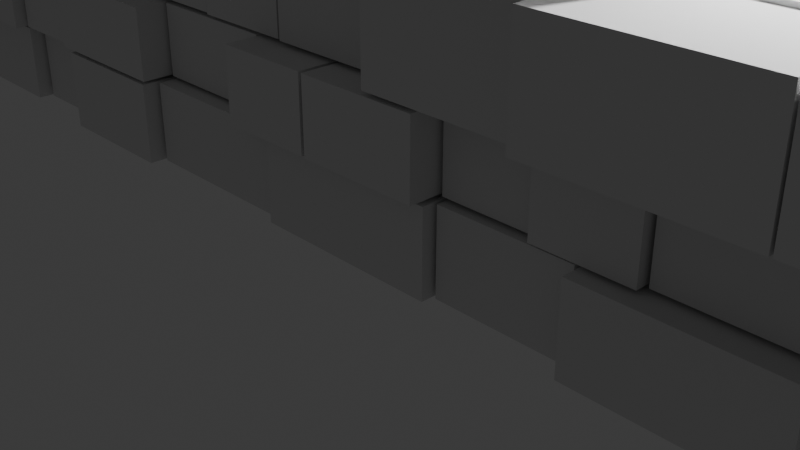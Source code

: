 # Source: Walls.blend  (saved by Blender 4.4.30; exported with 4.5.12 LTS)
import bpy
from mathutils import Matrix  # noqa: F401  (used for matrix-valued properties, if any)

bpy.ops.wm.read_factory_settings(use_empty=True)
scene = bpy.context.scene
scene.name = 'Scene'

# ---- collections
col_collection = bpy.data.collections.new('Collection'); scene.collection.children.link(col_collection)

# ---- world
world_world = bpy.data.worlds.new('World'); scene.world = world_world
world_world.use_nodes = True; world_world.node_tree.nodes.clear()
_N = world_world.node_tree.nodes; _L = world_world.node_tree.links
n0 = _N.new('ShaderNodeOutputWorld'); n0.name = 'World Output'; n0.location = (300, 300)
n1 = _N.new('ShaderNodeBackground'); n1.name = 'Background'; n1.location = (10, 300)
n1.inputs[0].default_value = (0.05088, 0.05088, 0.05088, 1.0)
_L.new(n1.outputs[0], n0.inputs[0])
n0.is_active_output = True
world_world.color = (0.05088, 0.05088, 0.05088)
world_world.sun_shadow_jitter_overblur = 0.0

# ---- cameras
cam_camera = bpy.data.cameras.new('Camera')
cam_camera.clip_end = 100.0
cam_camera.ortho_scale = 7.314

# ---- lights
light_light = bpy.data.lights.new('Light', 'POINT')
light_light.energy = 1000.0
light_light.shadow_soft_size = 0.1

# ---- meshes
me_wall = bpy.data.meshes.new('Wall')
me_wall.from_pydata([(6.816, -0.8796, 0.9855), (6.816, 0.8796, 0.9855), (6.816, 0.8796, 3.223), (6.816, -0.8796, 3.223), (8.645, -0.8796, 0.9855), (8.645, 0.8796, 0.9855), (8.645, 0.8796, 3.223), (8.645, -0.8796, 3.223), (3.053, -1.94, 2.18), (3.053, 0.0, 2.18), (3.053, 0.0, 3.18), (3.053, -1.94, 3.18), (4.917, -1.94, 2.18), (4.917, 0.0, 2.18), (4.917, 0.0, 3.18), (4.917, -1.94, 3.18), (4.942, -1.94, 2.18), (4.942, 0.0, 2.18), (4.942, 0.0, 3.18), (4.942, -1.94, 3.18), (7.028, -1.94, 2.18), (7.028, 0.0, 2.18), (7.028, 0.0, 3.18), (7.028, -1.94, 3.18), (-10.27, -0.9248, 0.02187), (-10.27, 0.9248, 0.02187), (-10.27, 0.9248, 0.9421), (-10.27, -0.9248, 0.9421), (-8.524, -0.9248, 0.02187), (-8.524, 0.9248, 0.02187), (-8.524, 0.9248, 0.9421), (-8.524, -0.9248, 0.9421), (8.195, -0.9302, 0.02187), (8.195, 0.9302, 0.02187), (8.195, 0.9302, 0.9421), (8.195, -0.9302, 0.9421), (9.678, -0.9302, 0.02187), (9.678, 0.9302, 0.02187), (9.678, 0.9302, 0.9421), (9.678, -0.9302, 0.9421), (-8.469, -1.137, 0.02187), (-8.469, 1.137, 0.02187), (-8.469, 1.137, 0.9421), (-8.469, -1.137, 0.9421), (-7.306, -1.137, 0.02187), (-7.306, 1.137, 0.02187), (-7.306, 1.137, 0.9421), (-7.306, -1.137, 0.9421), (-7.249, -0.9713, 0.02187), (-7.249, 0.9713, 0.02187), (-7.249, 0.9713, 0.9421), (-7.249, -0.9713, 0.9421), (-5.753, -0.9713, 0.02187), (-5.753, 0.9713, 0.02187), (-5.753, 0.9713, 0.9421), (-5.753, -0.9713, 0.9421), (-5.706, -0.8036, 0.02187), (-5.706, 0.8036, 0.02187), (-5.706, 0.8036, 0.9421), (-5.706, -0.8036, 0.9421), (-4.542, -0.8036, 0.02187), (-4.542, 0.8036, 0.02187), (-4.542, 0.8036, 0.9421), (-4.542, -0.8036, 0.9421), (-4.496, -1.084, 0.02187), (-4.496, 1.084, 0.02187), (-4.496, 1.084, 0.9421), (-4.496, -1.084, 0.9421), (-2.908, -1.084, 0.02187), (-2.908, 1.084, 0.02187), (-2.908, 1.084, 0.9421), (-2.908, -1.084, 0.9421), (-2.855, -0.9083, 0.02187), (-2.855, 0.9083, 0.02187), (-2.855, 0.9083, 0.9421), (-2.855, -0.9083, 0.9421), (-0.8414, -0.9083, 0.02187), (-0.8414, 0.9083, 0.02187), (-0.8414, 0.9083, 0.9421), (-0.8414, -0.9083, 0.9421), (-0.7878, -1.022, 0.02187), (-0.7878, 1.022, 0.02187), (-0.7878, 1.022, 0.9421), (-0.7878, -1.022, 0.9421), (1.373, -1.022, 0.02187), (1.373, 1.022, 0.02187), (1.373, 1.022, 0.9421), (1.373, -1.022, 0.9421), (1.416, -0.8959, 0.02187), (1.416, 0.8959, 0.02187), (1.416, 0.8959, 0.9421), (1.416, -0.8959, 0.9421), (2.887, -0.8959, 0.02187), (2.887, 0.8959, 0.02187), (2.887, 0.8959, 0.9421), (2.887, -0.8959, 0.9421), (2.937, -1.108, 0.02187), (2.937, 1.108, 0.02187), (2.937, 1.108, 0.9421), (2.937, -1.108, 0.9421), (4.909, -1.108, 0.02187), (4.909, 1.108, 0.02187), (4.909, 1.108, 0.9421), (4.909, -1.108, 0.9421), (4.962, -0.8926, 0.02187), (4.962, 0.8926, 0.02187), (4.962, 0.8926, 0.9421), (4.962, -0.8926, 0.9421), (6.522, -0.8926, 0.02187), (6.522, 0.8926, 0.02187), (6.522, 0.8926, 0.9421), (6.522, -0.8926, 0.9421), (6.566, -1.042, 0.02187), (6.566, 1.042, 0.02187), (6.566, 1.042, 0.9421), (6.566, -1.042, 0.9421), (8.147, -1.042, 0.02187), (8.147, 1.042, 0.02187), (8.147, 1.042, 0.9421), (8.147, -1.042, 0.9421), (-9.668, -0.7639, 0.9855), (-9.668, 0.7639, 0.9855), (-9.668, 0.7639, 1.802), (-9.668, -0.7639, 1.802), (-7.764, -0.7639, 0.9855), (-7.764, 0.7639, 0.9855), (-7.764, 0.7639, 1.802), (-7.764, -0.7639, 1.802), (8.679, -0.864, 0.9855), (8.679, 0.864, 0.9855), (8.679, 0.864, 1.802), (8.679, -0.864, 1.802), (10.27, -0.864, 0.9855), (10.27, 0.864, 0.9855), (10.27, 0.864, 1.802), (10.27, -0.864, 1.802), (-7.711, -1.152, 0.9855), (-7.711, 1.152, 0.9855), (-7.711, 1.152, 1.802), (-7.711, -1.152, 1.802), (-5.737, -1.152, 0.9855), (-5.737, 1.152, 0.9855), (-5.737, 1.152, 1.802), (-5.737, -1.152, 1.802), (-5.684, -1.015, 0.9855), (-5.684, 1.015, 0.9855), (-5.684, 1.015, 1.802), (-5.684, -1.015, 1.802), (-4.679, -1.015, 0.9855), (-4.679, 1.015, 0.9855), (-4.679, 1.015, 1.802), (-4.679, -1.015, 1.802), (-4.627, -1.086, 0.9855), (-4.627, 1.086, 0.9855), (-4.627, 1.086, 1.802), (-4.627, -1.086, 1.802), (-2.879, -1.086, 0.9855), (-2.879, 1.086, 0.9855), (-2.879, 1.086, 1.802), (-2.879, -1.086, 1.802), (-2.835, -0.7424, 0.9855), (-2.835, 0.7424, 0.9855), (-2.835, 0.7424, 1.802), (-2.835, -0.7424, 1.802), (-1.239, -0.7424, 0.9855), (-1.239, 0.7424, 0.9855), (-1.239, 0.7424, 1.802), (-1.239, -0.7424, 1.802), (-1.197, -1.144, 0.9855), (-1.197, 1.144, 0.9855), (-1.197, 1.144, 1.802), (-1.197, -1.144, 1.802), (-0.08854, -1.144, 0.9855), (-0.08854, 1.144, 0.9855), (-0.08854, 1.144, 1.802), (-0.08854, -1.144, 1.802), (-0.03393, -1.155, 0.9855), (-0.03393, 1.155, 0.9855), (-0.03393, 1.155, 1.802), (-0.03393, -1.155, 1.802), (1.355, -1.155, 0.9855), (1.355, 1.155, 0.9855), (1.355, 1.155, 1.802), (1.355, -1.155, 1.802), (1.403, -0.8206, 0.9855), (1.403, 0.8206, 0.9855), (1.403, 0.8206, 1.802), (1.403, -0.8206, 1.802), (2.412, -0.8206, 0.9855), (2.412, 0.8206, 0.9855), (2.412, 0.8206, 1.802), (2.412, -0.8206, 1.802), (2.454, -0.9436, 0.9855), (2.454, 0.9436, 0.9855), (2.454, 0.9436, 1.802), (2.454, -0.9436, 1.802), (3.484, -0.9436, 0.9855), (3.484, 0.9436, 0.9855), (3.484, 0.9436, 1.802), (3.484, -0.9436, 1.802), (3.527, -0.8519, 0.9855), (3.527, 0.8519, 0.9855), (3.527, 0.8519, 1.802), (3.527, -0.8519, 1.802), (5.456, -0.8519, 0.9855), (5.456, 0.8519, 0.9855), (5.456, 0.8519, 1.802), (5.456, -0.8519, 1.802), (5.5, -1.092, 0.9855), (5.5, 1.092, 0.9855), (5.5, 1.092, 1.802), (5.5, -1.092, 1.802), (6.738, -1.092, 0.9855), (6.738, 1.092, 0.9855), (6.738, 1.092, 1.802), (6.738, -1.092, 1.802), (-10.27, -0.7241, 1.85), (-10.27, 0.7241, 1.85), (-10.27, 0.7241, 3.223), (-10.27, -0.7241, 3.223), (-8.319, -0.7241, 1.85), (-8.319, 0.7241, 1.85), (-8.319, 0.7241, 3.223), (-8.319, -0.7241, 3.223), (8.726, -0.7291, 1.85), (8.726, 0.7291, 1.85), (8.726, 0.7291, 3.223), (8.726, -0.7291, 3.223), (9.674, -0.7291, 1.85), (9.674, 0.7291, 1.85), (9.674, 0.7291, 3.223), (9.674, -0.7291, 3.223), (-8.272, -0.8753, 1.85), (-8.272, 0.8753, 1.85), (-8.272, 0.8753, 3.223), (-8.272, -0.8753, 3.223), (-6.81, -0.8753, 1.85), (-6.81, 0.8753, 1.85), (-6.81, 0.8753, 3.223), (-6.81, -0.8753, 3.223), (-6.77, -0.9191, 1.85), (-6.77, 0.9191, 1.85), (-6.77, 0.9191, 3.223), (-6.77, -0.9191, 3.223), (-4.508, -0.9191, 1.85), (-4.508, 0.9191, 1.85), (-4.508, 0.9191, 3.223), (-4.508, -0.9191, 3.223), (-4.464, -0.7389, 1.85), (-4.464, 0.7389, 1.85), (-4.464, 0.7389, 3.223), (-4.464, -0.7389, 3.223), (-2.073, -0.7389, 1.85), (-2.073, 0.7389, 1.85), (-2.073, 0.7389, 3.223), (-2.073, -0.7389, 3.223), (-2.017, -0.7749, 1.85), (-2.017, 0.7749, 1.85), (-2.017, 0.7749, 3.223), (-2.017, -0.7749, 3.223), (-0.8484, -0.7749, 1.85), (-0.8484, 0.7749, 1.85), (-0.8484, 0.7749, 3.223), (-0.8484, -0.7749, 3.223), (-0.7936, -0.7979, 1.85), (-0.7936, 0.7979, 1.85), (-0.7936, 0.7979, 3.223), (-0.7936, -0.7979, 3.223), (0.7201, -0.7979, 1.85), (0.7201, 0.7979, 1.85), (0.7201, 0.7979, 3.223), (0.7201, -0.7979, 3.223), (0.7685, -1.158, 1.85), (0.7685, 1.158, 1.85), (0.7685, 1.158, 3.223), (0.7685, -1.158, 3.223), (2.946, -1.158, 1.85), (2.946, 1.158, 1.85), (2.946, 1.158, 3.223), (2.946, -1.158, 3.223), (3.002, -0.8087, 1.85), (3.002, 0.8087, 1.85), (3.002, 0.8087, 3.223), (3.002, -0.8087, 3.223), (5.303, -0.8087, 1.85), (5.303, 0.8087, 1.85), (5.303, 0.8087, 3.223), (5.303, -0.8087, 3.223), (5.353, -0.9306, 1.85), (5.353, 0.9306, 1.85), (5.353, 0.9306, 3.223), (5.353, -0.9306, 3.223), (6.783, -0.9306, 1.85), (6.783, 0.9306, 1.85), (6.783, 0.9306, 3.223), (6.783, -0.9306, 3.223), (-5.489, -1.074, 3.272), (-5.489, 1.074, 3.272), (-5.489, 1.074, 4.862), (-5.489, -1.074, 4.862), (-5.011, -1.074, 3.272), (-5.011, 1.074, 3.272), (-5.011, 1.074, 4.215), (-5.011, -1.074, 4.215), (-9.7, -0.9253, 3.272), (-9.7, 0.9253, 3.272), (-9.7, 0.9253, 4.978), (-9.7, -0.9253, 4.978), (-7.61, -0.9253, 3.272), (-7.61, 0.9253, 3.272), (-7.61, 0.9253, 4.978), (-7.61, -0.9253, 4.978), (-7.553, -0.8905, 3.272), (-7.553, 0.8905, 3.272), (-7.553, 0.8905, 4.978), (-7.553, -0.8905, 4.978), (-5.5, -0.8905, 3.272), (-5.5, 0.8905, 3.272), (-5.5, 0.8905, 4.978), (-5.5, -0.8905, 4.978), (-4.965, -1.105, 3.272), (-4.965, 1.105, 3.272), (-4.965, 1.105, 4.227), (-4.965, -1.105, 4.227), (-4.535, -1.105, 3.272), (-4.535, 1.105, 3.272), (-4.535, 1.105, 4.756), (-4.535, -1.105, 4.756), (-4.47, -1.129, 3.272), (-4.47, 1.129, 3.272), (-4.47, 1.129, 4.978), (-4.47, -1.129, 4.978), (-2.434, -1.129, 3.272), (-2.434, 1.129, 3.272), (-2.434, 1.129, 4.978), (-2.434, -1.129, 4.978), (2.433, -1.011, 3.272), (2.433, 1.011, 3.272), (2.433, 1.011, 4.978), (2.433, -1.011, 4.978), (3.475, -1.011, 3.272), (3.725, 1.011, 3.272), (3.725, 1.011, 4.978), (3.475, -1.011, 4.978), (6.5, -0.7918, 3.272), (6.25, 0.7918, 3.272), (6.25, 0.7918, 4.978), (6.5, -0.7918, 4.978), (7.787, -0.7918, 3.272), (7.787, 0.7918, 3.272), (7.787, 0.7918, 4.978), (7.787, -0.7918, 4.978), (7.835, -0.8623, 3.272), (7.835, 0.8623, 3.272), (7.835, 0.8623, 4.978), (7.835, -0.8623, 4.978), (10.3, -0.8623, 3.272), (10.3, 0.8623, 3.272), (10.3, 0.8623, 4.978), (10.3, -0.8623, 4.978), (-2.381, -0.8034, 3.272), (-2.381, 0.8034, 3.272), (-2.381, 0.8034, 4.978), (-2.381, -0.8034, 4.978), (0.3234, -0.8034, 3.272), (0.3234, 0.8034, 3.272), (0.3234, 0.8034, 4.978), (0.3234, -0.8034, 4.978), (0.3819, -0.989, 3.272), (0.3819, 0.989, 3.272), (0.3819, 0.989, 4.978), (0.3819, -0.989, 4.978), (2.378, -0.989, 3.272), (2.378, 0.989, 3.272), (2.378, 0.989, 4.978), (2.378, -0.989, 4.978), (-10.28, -0.8908, 5.03), (-10.28, 0.8908, 5.03), (-10.28, 0.8908, 6.72), (-10.28, -0.8908, 6.72), (-8.411, -0.8908, 5.03), (-8.411, 0.8908, 5.03), (-8.411, 0.8908, 6.72), (-8.411, -0.8908, 6.72), (-6.776, -1.069, 5.03), (-6.776, 1.069, 5.03), (-6.776, 1.069, 6.72), (-6.776, -1.069, 6.72), (-5.27, -1.069, 5.03), (-5.27, 1.069, 5.03), (-5.27, 1.069, 6.72), (-5.27, -1.069, 6.72), (-4.72, -1.129, 5.03), (-4.72, 1.129, 5.03), (-4.72, 1.129, 6.72), (-4.72, -1.129, 6.72), (-3.165, -1.129, 5.03), (-3.165, 1.129, 5.03), (-3.165, 1.129, 6.72), (-3.165, -1.129, 6.72), (2.313, -0.7892, 5.03), (2.313, 0.7892, 5.03), (2.313, 0.7892, 6.72), (2.313, -0.7892, 6.72), (3.482, -0.7892, 5.03), (3.732, 0.7892, 5.03), (3.732, 0.7892, 6.72), (3.482, -0.7892, 6.72), (6.5, -0.9936, 5.03), (6.25, 0.9936, 5.03), (6.25, 0.9936, 6.72), (6.5, -0.9936, 6.72), (7.333, -0.9936, 5.03), (7.333, 0.9936, 5.03), (7.333, 0.9936, 6.72), (7.333, -0.9936, 6.72), (7.393, -0.8745, 5.03), (7.393, 0.8745, 5.03), (7.393, 0.8745, 6.72), (7.393, -0.8745, 6.72), (9.7, -0.8745, 5.03), (9.7, 0.8745, 5.03), (9.7, 0.8745, 6.72), (9.7, -0.8745, 6.72), (-8.361, -0.9869, 5.03), (-8.361, 0.9869, 5.03), (-8.361, 0.9869, 6.72), (-8.361, -0.9869, 6.72), (-6.826, -0.9869, 5.03), (-6.826, 0.9869, 5.03), (-6.826, 0.9869, 6.72), (-6.826, -0.9869, 6.72), (-3.114, -0.8952, 5.03), (-3.114, 0.8952, 5.03), (-3.114, 0.8952, 6.72), (-3.114, -0.8952, 6.72), (-0.774, -0.8952, 5.03), (-0.774, 0.8952, 5.03), (-0.774, 0.8952, 6.72), (-0.774, -0.8952, 6.72), (-0.7174, -0.8982, 5.03), (-0.7174, 0.8982, 5.03), (-0.7174, 0.8982, 6.72), (-0.7174, -0.8982, 6.72), (1.126, -0.8982, 5.03), (1.126, 0.8982, 5.03), (1.126, 0.8982, 6.72), (1.126, -0.8982, 6.72), (1.184, -0.9744, 5.03), (1.184, 0.9744, 5.03), (1.184, 0.9744, 6.72), (1.184, -0.9744, 6.72), (2.26, -0.9744, 5.03), (2.26, 0.9744, 5.03), (2.26, 0.9744, 6.72), (2.26, -0.9744, 6.72), (-9.7, -1.001, 6.78), (-9.7, 1.001, 6.78), (-9.7, 1.001, 7.6), (-9.7, -1.001, 7.6), (-7.973, -1.001, 6.78), (-7.973, 1.001, 6.78), (-7.973, 1.001, 7.6), (-7.973, -1.001, 7.6), (-7.937, -0.8269, 6.78), (-7.937, 0.8269, 6.78), (-7.937, 0.8269, 7.6), (-7.937, -0.8269, 7.6), (-5.25, -0.8269, 6.78), (-5.25, 0.8269, 6.78), (-5.25, 0.8269, 7.6), (-5.25, -0.8269, 7.6), (-4.721, -0.9179, 6.78), (-4.721, 0.9179, 6.78), (-4.721, 0.9179, 7.6), (-4.721, -0.9179, 7.6), (-3.127, -0.9179, 6.78), (-3.127, 0.9179, 6.78), (-3.127, 0.9179, 7.6), (-3.127, -0.9179, 7.6), (1.347, -0.7893, 6.78), (1.347, 0.7893, 6.78), (1.347, 0.7893, 7.6), (1.347, -0.7893, 7.6), (2.719, -0.7893, 6.78), (2.719, 0.7893, 6.78), (2.788, 0.7893, 7.6), (2.788, -0.7893, 7.6), (7.25, -0.803, 6.78), (7.25, 0.803, 6.78), (7.18, 0.803, 7.6), (7.18, -0.803, 7.6), (8.792, -0.803, 6.78), (8.792, 0.803, 6.78), (8.792, 0.803, 7.6), (8.792, -0.803, 7.6), (8.847, -0.9816, 6.78), (8.847, 0.9816, 6.78), (8.847, 0.9816, 7.6), (8.847, -0.9816, 7.6), (10.3, -0.9816, 6.78), (10.3, 0.9816, 6.78), (10.3, 0.9816, 7.6), (10.3, -0.9816, 7.6), (-3.072, -0.9089, 6.78), (-3.072, 0.9089, 6.78), (-3.072, 0.9089, 7.6), (-3.072, -0.9089, 7.6), (-1.417, -0.9089, 6.78), (-1.417, 0.9089, 6.78), (-1.417, 0.9089, 7.6), (-1.417, -0.9089, 7.6), (-1.364, -1.014, 6.78), (-1.364, 1.014, 6.78), (-1.364, 1.014, 7.6), (-1.364, -1.014, 7.6), (-0.1004, -1.014, 6.78), (-0.1004, 1.014, 6.78), (-0.1004, 1.014, 7.6), (-0.1004, -1.014, 7.6), (-0.05567, -1.032, 6.78), (-0.05567, 1.032, 6.78), (-0.05567, 1.032, 7.6), (-0.05567, -1.032, 7.6), (1.301, -1.032, 6.78), (1.301, 1.032, 6.78), (1.301, 1.032, 7.6), (1.301, -1.032, 7.6), (-10.28, -0.8029, 7.647), (-10.28, 0.8029, 7.647), (-10.28, 0.8029, 8.982), (-10.28, -0.8029, 8.982), (-8.485, -0.8029, 7.647), (-8.485, 0.8029, 7.647), (-8.485, 0.8029, 8.982), (-8.485, -0.8029, 8.982), (-7.19, -1.054, 7.647), (-7.19, 1.054, 7.647), (-7.19, 1.054, 8.982), (-7.19, -1.054, 8.982), (-5.27, -1.054, 7.647), (-5.27, 1.054, 7.647), (-5.27, 1.054, 8.982), (-5.27, -1.054, 8.982), (-4.728, -1.01, 7.647), (-4.728, 1.01, 7.647), (-4.728, 1.01, 8.982), (-4.728, -1.01, 8.982), (-3.233, -1.01, 7.647), (-3.233, 1.01, 7.647), (-3.233, 1.01, 8.982), (-3.233, -1.01, 8.982), (1.853, -0.7416, 7.647), (1.853, 0.7416, 7.647), (1.853, 0.7416, 8.982), (1.853, -0.7416, 8.982), (2.802, -0.7416, 7.647), (2.802, 0.7416, 7.647), (3.225, 0.7416, 8.982), (3.225, -0.7416, 8.982), (7.172, -0.8983, 7.647), (7.172, 0.8983, 7.647), (6.749, 0.8983, 8.982), (6.749, -0.8983, 8.982), (8.181, -0.8983, 7.647), (8.181, 0.8983, 7.647), (8.181, 0.8983, 8.982), (8.181, -0.8983, 8.982), (8.242, -1.019, 7.647), (8.242, 1.019, 7.647), (8.242, 1.019, 8.982), (8.242, -1.019, 8.982), (9.7, -1.019, 7.647), (9.7, 1.019, 7.647), (9.7, 1.019, 8.982), (9.7, -1.019, 8.982), (-8.435, -0.7375, 7.647), (-8.435, 0.7375, 7.647), (-8.435, 0.7375, 8.982), (-8.435, -0.7375, 8.982), (-7.24, -0.7375, 7.647), (-7.24, 0.7375, 7.647), (-7.24, 0.7375, 8.982), (-7.24, -0.7375, 8.982), (-3.187, -0.9436, 7.647), (-3.187, 0.9436, 7.647), (-3.187, 0.9436, 8.982), (-3.187, -0.9436, 8.982), (-1.675, -0.9436, 7.647), (-1.675, 0.9436, 7.647), (-1.675, 0.9436, 8.982), (-1.675, -0.9436, 8.982), (-1.63, -0.7914, 7.647), (-1.63, 0.7914, 7.647), (-1.63, 0.7914, 8.982), (-1.63, -0.7914, 8.982), (0.2126, -0.7914, 7.647), (0.2126, 0.7914, 7.647), (0.2126, 0.7914, 8.982), (0.2126, -0.7914, 8.982), (0.2554, -1.073, 7.647), (0.2554, 1.073, 7.647), (0.2554, 1.073, 8.982), (0.2554, -1.073, 8.982), (1.809, -1.073, 7.647), (1.809, 1.073, 7.647), (1.809, 1.073, 8.982), (1.809, -1.073, 8.982), (-5.469, -0.8102, 9.23), (-5.469, 0.8102, 9.23), (-5.469, 0.8102, 10.53), (-5.469, -0.8102, 10.53), (-5.031, -0.8102, 9.775), (-5.031, 0.8102, 9.775), (-5.031, 0.8102, 10.53), (-5.031, -0.8102, 10.53), (-9.7, -0.8324, 9.022), (-9.7, 0.8324, 9.022), (-9.7, 0.8324, 10.53), (-9.7, -0.8324, 10.53), (-7.164, -0.8324, 9.022), (-7.164, 0.8324, 9.022), (-7.164, 0.8324, 10.53), (-7.164, -0.8324, 10.53), (-7.102, -1.118, 9.022), (-7.102, 1.118, 9.022), (-7.102, 1.118, 10.53), (-7.102, -1.118, 10.53), (-5.5, -1.118, 9.022), (-5.5, 1.118, 9.022), (-5.5, 1.118, 10.53), (-5.5, -1.118, 10.53), (-4.97, -1.055, 9.775), (-4.97, 1.055, 9.775), (-4.97, 1.055, 10.53), (-4.97, -1.055, 10.53), (-4.531, -1.055, 9.23), (-4.531, 1.055, 9.23), (-4.531, 1.055, 10.53), (-4.531, -1.055, 10.53), (-4.474, -0.7398, 9.022), (-4.474, 0.7398, 9.022), (-4.474, 0.7398, 10.53), (-4.474, -0.7398, 10.53), (-2.191, -0.7398, 9.022), (-2.191, 0.7398, 9.022), (-2.191, 0.7398, 10.53), (-2.191, -0.7398, 10.53), (0.7017, -0.8813, 9.022), (0.7017, 0.8813, 9.022), (0.7017, 0.8813, 10.53), (0.7017, -0.8813, 10.53), (3.245, -0.8813, 9.022), (3.245, 0.8813, 9.022), (4.347, 0.8813, 10.53), (4.347, -0.8813, 10.53), (6.73, -0.9182, 9.022), (6.73, 0.9182, 9.022), (5.628, 0.9182, 10.53), (5.628, -0.9182, 10.53), (8.351, -0.9182, 9.022), (8.351, 0.9182, 9.022), (8.351, 0.9182, 10.53), (8.351, -0.9182, 10.53), (8.408, -1.012, 9.022), (8.408, 1.012, 9.022), (8.408, 1.012, 10.53), (8.408, -1.012, 10.53), (10.3, -1.012, 9.022), (10.3, 1.012, 9.022), (10.3, 1.012, 10.53), (10.3, -1.012, 10.53), (-2.143, -0.9568, 9.022), (-2.143, 0.9568, 9.022), (-2.143, 0.9568, 10.53), (-2.143, -0.9568, 10.53), (0.654, -0.9568, 9.022), (0.654, 0.9568, 9.022), (0.654, 0.9568, 10.53), (0.654, -0.9568, 10.53), (4.444, -1.078, 10.6), (4.444, 1.078, 10.6), (4.444, 1.078, 11.47), (4.444, -1.078, 11.47), (4.971, -1.078, 11.02), (4.971, 1.078, 11.02), (4.971, 1.078, 11.47), (4.971, -1.078, 11.47), (-10.27, -0.8895, 10.57), (-10.27, 0.8895, 10.57), (-10.27, 0.8895, 11.47), (-10.27, -0.8895, 11.47), (-9.324, -0.8895, 10.57), (-9.324, 0.8895, 10.57), (-9.324, 0.8895, 11.47), (-9.324, -0.8895, 11.47), (2.51, -1.044, 10.57), (2.51, 1.044, 10.57), (2.51, 1.044, 11.47), (2.51, -1.044, 11.47), (4.39, -1.044, 10.57), (4.39, 1.044, 10.57), (4.39, 1.044, 11.47), (4.39, -1.044, 11.47), (5.027, -0.7463, 11.03), (5.027, 0.7463, 11.03), (5.027, 0.7463, 11.47), (5.027, -0.7463, 11.47), (5.558, -0.7463, 10.6), (5.558, 0.7463, 10.6), (5.558, 0.7463, 11.47), (5.558, -0.7463, 11.47), (5.585, -0.7993, 10.57), (5.585, 0.7993, 10.57), (5.585, 0.7993, 11.47), (5.585, -0.7993, 11.47), (7.187, -0.7993, 10.57), (7.187, 0.7993, 10.57), (7.187, 0.7993, 11.47), (7.187, -0.7993, 11.47), (7.227, -0.8653, 10.57), (7.227, 0.8653, 10.57), (7.227, 0.8653, 11.47), (7.227, -0.8653, 11.47), (9.7, -0.8653, 10.57), (9.7, 0.8653, 10.57), (9.7, 0.8653, 11.47), (9.7, -0.8653, 11.47), (-9.276, -1.078, 10.57), (-9.276, 1.078, 10.57), (-9.276, 1.078, 11.47), (-9.276, -1.078, 11.47), (-7.994, -1.078, 10.57), (-7.994, 1.078, 10.57), (-7.994, 1.078, 11.47), (-7.994, -1.078, 11.47), (-7.946, -0.9666, 10.57), (-7.946, 0.9666, 10.57), (-7.946, 0.9666, 11.47), (-7.946, -0.9666, 11.47), (-6.483, -0.9666, 10.57), (-6.483, 0.9666, 10.57), (-6.483, 0.9666, 11.47), (-6.483, -0.9666, 11.47), (-6.427, -0.933, 10.57), (-6.427, 0.933, 10.57), (-6.427, 0.933, 11.47), (-6.427, -0.933, 11.47), (-5.066, -0.933, 10.57), (-5.066, 0.933, 10.57), (-5.066, 0.933, 11.47), (-5.066, -0.933, 11.47), (-5.012, -0.9967, 10.57), (-5.012, 0.9967, 10.57), (-5.012, 0.9967, 11.47), (-5.012, -0.9967, 11.47), (-3.382, -0.9967, 10.57), (-3.382, 0.9967, 10.57), (-3.382, 0.9967, 11.47), (-3.382, -0.9967, 11.47), (-3.334, -1.112, 10.57), (-3.334, 1.112, 10.57), (-3.334, 1.112, 11.47), (-3.334, -1.112, 11.47), (-1.309, -1.112, 10.57), (-1.309, 1.112, 10.57), (-1.309, 1.112, 11.47), (-1.309, -1.112, 11.47), (-1.261, -0.7752, 10.57), (-1.261, 0.7752, 10.57), (-1.261, 0.7752, 11.47), (-1.261, -0.7752, 11.47), (0.4864, -0.7752, 10.57), (0.4864, 0.7752, 10.57), (0.4864, 0.7752, 11.47), (0.4864, -0.7752, 11.47), (0.5327, -0.9631, 10.57), (0.5327, 0.9631, 10.57), (0.5327, 0.9631, 11.47), (0.5327, -0.9631, 11.47), (2.46, -0.9631, 10.57), (2.46, 0.9631, 10.57), (2.46, 0.9631, 11.47), (2.46, -0.9631, 11.47), (-9.679, -1.057, 11.51), (-9.679, 1.057, 11.51), (-9.679, 1.057, 12.26), (-9.679, -1.057, 12.26), (-7.731, -1.057, 11.51), (-7.731, 1.057, 11.51), (-7.731, 1.057, 12.26), (-7.731, -1.057, 12.26), (7.949, -1.027, 11.51), (7.949, 1.027, 11.51), (7.949, 1.027, 12.26), (7.949, -1.027, 12.26), (10.28, -1.027, 11.51), (10.28, 1.027, 11.51), (10.28, 1.027, 12.26), (10.28, -1.027, 12.26), (-7.688, -0.7334, 11.51), (-7.688, 0.7334, 11.51), (-7.688, 0.7334, 12.26), (-7.688, -0.7334, 12.26), (-6.175, -0.7334, 11.51), (-6.175, 0.7334, 11.51), (-6.175, 0.7334, 12.26), (-6.175, -0.7334, 12.26), (-6.135, -0.9329, 11.51), (-6.135, 0.9329, 11.51), (-6.135, 0.9329, 12.26), (-6.135, -0.9329, 12.26), (-4.695, -0.9329, 11.51), (-4.695, 0.9329, 11.51), (-4.695, 0.9329, 12.26), (-4.695, -0.9329, 12.26), (-4.648, -1.023, 11.51), (-4.648, 1.023, 11.51), (-4.648, 1.023, 12.26), (-4.648, -1.023, 12.26), (-2.68, -1.023, 11.51), (-2.68, 1.023, 11.51), (-2.68, 1.023, 12.26), (-2.68, -1.023, 12.26), (-2.627, -0.912, 11.51), (-2.627, 0.912, 11.51), (-2.627, 0.912, 12.26), (-2.627, -0.912, 12.26), (-1.237, -0.912, 11.51), (-1.237, 0.912, 11.51), (-1.237, 0.912, 12.26), (-1.237, -0.912, 12.26), (-1.184, -1.126, 11.51), (-1.184, 1.126, 11.51), (-1.184, 1.126, 12.26), (-1.184, -1.126, 12.26), (0.6093, -1.126, 11.51), (0.6093, 1.126, 11.51), (0.6093, 1.126, 12.26), (0.6093, -1.126, 12.26), (0.6553, -0.8954, 11.51), (0.6553, 0.8954, 11.51), (0.6553, 0.8954, 12.26), (0.6553, -0.8954, 12.26), (2.298, -0.8954, 11.51), (2.298, 0.8954, 11.51), (2.298, 0.8954, 12.26), (2.298, -0.8954, 12.26), (2.344, -0.866, 11.51), (2.344, 0.866, 11.51), (2.344, 0.866, 12.26), (2.344, -0.866, 12.26), (3.514, -0.866, 11.51), (3.514, 0.866, 11.51), (3.514, 0.866, 12.26), (3.514, -0.866, 12.26), (3.558, -0.9806, 11.51), (3.558, 0.9806, 11.51), (3.558, 0.9806, 12.26), (3.558, -0.9806, 12.26), (4.889, -0.9806, 11.51), (4.889, 0.9806, 11.51), (4.889, 0.9806, 12.26), (4.889, -0.9806, 12.26), (4.939, -0.7324, 11.51), (4.939, 0.7324, 11.51), (4.939, 0.7324, 12.26), (4.939, -0.7324, 12.26), (6.162, -0.7324, 11.51), (6.162, 0.7324, 11.51), (6.162, 0.7324, 12.26), (6.162, -0.7324, 12.26), (6.219, -1.137, 11.51), (6.219, 1.137, 11.51), (6.219, 1.137, 12.26), (6.219, -1.137, 12.26), (7.899, -1.137, 11.51), (7.899, 1.137, 11.51), (7.899, 1.137, 12.26), (7.899, -1.137, 12.26), (-10.27, -1.068, 12.31), (-10.27, 1.068, 12.31), (-10.27, 1.068, 13.26), (-10.27, -1.068, 13.26), (-8.341, -1.068, 12.31), (-8.341, 1.068, 12.31), (-8.341, 1.068, 13.26), (-8.341, -1.068, 13.26), (7.702, -0.8362, 12.31), (7.702, 0.8362, 12.31), (7.702, 0.8362, 13.26), (7.702, -0.8362, 13.26), (9.681, -0.8362, 12.31), (9.681, 0.8362, 12.31), (9.681, 0.8362, 13.26), (9.681, -0.8362, 13.26), (-8.295, -0.766, 12.31), (-8.295, 0.766, 12.31), (-8.295, 0.766, 13.26), (-8.295, -0.766, 13.26), (-6.177, -0.766, 12.31), (-6.177, 0.766, 12.31), (-6.177, 0.766, 13.26), (-6.177, -0.766, 13.26), (-6.126, -0.8262, 12.31), (-6.126, 0.8262, 12.31), (-6.126, 0.8262, 13.26), (-6.126, -0.8262, 13.26), (-4.908, -0.8262, 12.31), (-4.908, 0.8262, 12.31), (-4.908, 0.8262, 13.26), (-4.908, -0.8262, 13.26), (-4.858, -1.043, 12.31), (-4.858, 1.043, 12.31), (-4.858, 1.043, 13.26), (-4.858, -1.043, 13.26), (-2.913, -1.043, 12.31), (-2.913, 1.043, 12.31), (-2.913, 1.043, 13.26), (-2.913, -1.043, 13.26), (-2.866, -1.059, 12.31), (-2.866, 1.059, 12.31), (-2.866, 1.059, 13.26), (-2.866, -1.059, 13.26), (-1.736, -1.059, 12.31), (-1.736, 1.059, 12.31), (-1.736, 1.059, 13.26), (-1.736, -1.059, 13.26), (-1.69, -0.7539, 12.31), (-1.69, 0.7539, 12.31), (-1.69, 0.7539, 13.26), (-1.69, -0.7539, 13.26), (-0.2508, -0.7539, 12.31), (-0.2508, 0.7539, 12.31), (-0.2508, 0.7539, 13.26), (-0.2508, -0.7539, 13.26), (-0.2134, -0.7506, 12.31), (-0.2134, 0.7506, 12.31), (-0.2134, 0.7506, 13.26), (-0.2134, -0.7506, 13.26), (0.9693, -0.7506, 12.31), (0.9693, 0.7506, 12.31), (0.9693, 0.7506, 13.26), (0.9693, -0.7506, 13.26), (1.007, -0.8114, 12.31), (1.007, 0.8114, 12.31), (1.007, 0.8114, 13.26), (1.007, -0.8114, 13.26), (2.766, -0.8114, 12.31), (2.766, 0.8114, 12.31), (2.766, 0.8114, 13.26), (2.766, -0.8114, 13.26), (2.803, -1.123, 12.31), (2.803, 1.123, 12.31), (2.803, 1.123, 13.26), (2.803, -1.123, 13.26), (4.215, -1.123, 12.31), (4.215, 1.123, 12.31), (4.215, 1.123, 13.26), (4.215, -1.123, 13.26), (4.258, -0.9379, 12.31), (4.258, 0.9379, 12.31), (4.258, 0.9379, 13.26), (4.258, -0.9379, 13.26), (6.359, -0.9379, 12.31), (6.359, 0.9379, 12.31), (6.359, 0.9379, 13.26), (6.359, -0.9379, 13.26), (6.406, -1.127, 12.31), (6.406, 1.127, 12.31), (6.406, 1.127, 13.26), (6.406, -1.127, 13.26), (7.657, -1.127, 12.31), (7.657, 1.127, 12.31), (7.657, 1.127, 13.26), (7.657, -1.127, 13.26), (-9.668, -0.8761, 13.31), (-9.668, 0.8761, 13.31), (-9.668, 0.8761, 14.97), (-9.668, -0.8761, 14.97), (-7.405, -0.8761, 13.31), (-7.405, 0.8761, 13.31), (-7.405, 0.8761, 14.97), (-7.405, -0.8761, 14.97), (8.15, -0.8037, 13.31), (8.15, 0.8037, 13.31), (8.15, 0.8037, 14.97), (8.15, -0.8037, 14.97), (10.28, -0.8037, 13.31), (10.28, 0.8037, 13.31), (10.28, 0.8037, 14.97), (10.28, -0.8037, 14.97), (-7.352, -1.131, 13.31), (-7.352, 1.131, 13.31), (-7.352, 1.131, 14.97), (-7.352, -1.131, 14.97), (-5.578, -1.131, 13.31), (-5.578, 1.131, 13.31), (-5.578, 1.131, 14.97), (-5.578, -1.131, 14.97), (-5.526, -1.011, 13.31), (-5.526, 1.011, 13.31), (-5.526, 1.011, 14.97), (-5.526, -1.011, 14.97), (-3.522, -1.011, 13.31), (-3.522, 1.011, 13.31), (-3.522, 1.011, 14.97), (-3.522, -1.011, 14.97), (-3.471, -0.7378, 13.31), (-3.471, 0.7378, 13.31), (-3.471, 0.7378, 14.97), (-3.471, -0.7378, 14.97), (-0.6989, -0.7378, 13.31), (-0.6989, 0.7378, 13.31), (-0.6989, 0.7378, 14.97), (-0.6989, -0.7378, 14.97), (-0.6404, -1.095, 13.31), (-0.6404, 1.095, 13.31), (-0.6404, 1.095, 14.97), (-0.6404, -1.095, 14.97), (1.255, -1.095, 13.31), (1.255, 1.095, 13.31), (1.255, 1.095, 14.97), (1.255, -1.095, 14.97), (1.306, -0.9517, 13.31), (1.306, 0.9517, 13.31), (1.306, 0.9517, 14.97), (1.306, -0.9517, 14.97), (3.028, -0.9517, 13.31), (3.028, 0.9517, 13.31), (3.028, 0.9517, 14.97), (3.028, -0.9517, 14.97), (3.079, -0.7279, 13.31), (3.079, 0.7279, 13.31), (3.079, 0.7279, 14.97), (3.079, -0.7279, 14.97), (5.321, -0.7279, 13.31), (5.321, 0.7279, 13.31), (5.321, 0.7279, 14.97), (5.321, -0.7279, 14.97), (5.379, -1.122, 13.31), (5.379, 1.122, 13.31), (5.379, 1.122, 14.97), (5.379, -1.122, 14.97), (8.098, -1.122, 13.31), (8.098, 1.122, 13.31), (8.098, 1.122, 14.97), (8.098, -1.122, 14.97), (3.505, -0.8592, 6.536), (3.75, 0.7526, 6.776), (2.806, 0.7526, 6.503), (2.806, -0.8592, 6.503), (3.525, -0.8592, 7.226), (3.792, 0.7526, 7.347), (2.829, 0.7526, 7.3), (2.829, -0.8592, 7.3), (3.632, -0.8592, 7.827), (3.894, 0.7526, 7.844), (2.952, 0.7526, 7.996), (2.952, -0.8592, 7.996), (3.849, -0.8592, 8.482), (4.079, 0.7526, 8.385), (3.203, 0.7526, 8.753), (3.203, -0.8592, 8.753), (3.869, -1.13, 8.529), (4.098, 1.018, 8.43), (3.227, 1.018, 8.807), (3.227, -1.13, 8.807), (4.172, -1.13, 9.108), (4.344, 1.018, 8.91), (3.577, 1.018, 9.477), (3.577, -1.13, 9.477), (4.53, -1.13, 9.606), (4.629, 1.018, 9.329), (3.991, 1.018, 10.05), (3.991, -1.13, 10.05), (4.983, -1.13, 10.08), (4.985, 1.018, 9.735), (4.515, 1.018, 10.6), (4.515, -1.13, 10.6), (5.014, -0.8337, 10.08), (5.013, 0.7276, 9.737), (5.49, 0.7276, 10.61), (5.49, -0.8337, 10.61), (5.549, -0.8337, 9.509), (5.421, 0.7276, 9.264), (6.109, 0.7276, 9.947), (6.109, -0.8337, 9.947), (5.975, -0.8337, 8.853), (5.754, 0.7276, 8.735), (6.603, 0.7276, 9.187), (6.603, -0.8337, 9.187), (5.998, -0.8632, 8.809), (5.776, 0.8809, 8.694), (6.63, 0.8809, 9.136), (6.63, -0.8632, 9.136), (6.323, -0.8632, 7.997), (6.058, 0.8809, 8.008), (7.006, 0.8809, 8.195), (7.006, -0.8632, 8.195), (6.451, -0.8632, 7.412), (6.18, 0.8809, 7.517), (7.154, 0.8809, 7.518), (7.154, -0.8632, 7.518), (6.495, -0.8632, 6.539), (6.25, 0.8809, 6.779), (7.206, 0.8809, 6.506), (7.206, -0.8632, 6.506), (5.0, 0.8896, 10.99), (4.512, 0.8896, 10.58), (5.0, 0.8896, 9.75), (5.488, 0.8896, 10.58), (5.0, -0.8896, 10.99), (4.512, -0.8896, 10.58), (5.0, -0.8896, 10.09), (5.488, -0.8896, 10.58)], [], [(0, 3, 2, 1), (0, 1, 5, 4), (1, 2, 6, 5), (2, 3, 7, 6), (3, 0, 4, 7), (4, 5, 6, 7), (8, 11, 10, 9), (8, 9, 13, 12), (9, 10, 14, 13), (10, 11, 15, 14), (11, 8, 12, 15), (12, 13, 14, 15), (16, 19, 18, 17), (16, 17, 21, 20), (17, 18, 22, 21), (18, 19, 23, 22), (19, 16, 20, 23), (20, 21, 22, 23), (24, 27, 26, 25), (24, 25, 29, 28), (25, 26, 30, 29), (26, 27, 31, 30), (27, 24, 28, 31), (28, 29, 30, 31), (32, 35, 34, 33), (32, 33, 37, 36), (33, 34, 38, 37), (34, 35, 39, 38), (35, 32, 36, 39), (36, 37, 38, 39), (40, 43, 42, 41), (40, 41, 45, 44), (41, 42, 46, 45), (42, 43, 47, 46), (43, 40, 44, 47), (44, 45, 46, 47), (48, 51, 50, 49), (48, 49, 53, 52), (49, 50, 54, 53), (50, 51, 55, 54), (51, 48, 52, 55), (52, 53, 54, 55), (56, 59, 58, 57), (56, 57, 61, 60), (57, 58, 62, 61), (58, 59, 63, 62), (59, 56, 60, 63), (60, 61, 62, 63), (64, 67, 66, 65), (64, 65, 69, 68), (65, 66, 70, 69), (66, 67, 71, 70), (67, 64, 68, 71), (68, 69, 70, 71), (72, 75, 74, 73), (72, 73, 77, 76), (73, 74, 78, 77), (74, 75, 79, 78), (75, 72, 76, 79), (76, 77, 78, 79), (80, 83, 82, 81), (80, 81, 85, 84), (81, 82, 86, 85), (82, 83, 87, 86), (83, 80, 84, 87), (84, 85, 86, 87), (88, 91, 90, 89), (88, 89, 93, 92), (89, 90, 94, 93), (90, 91, 95, 94), (91, 88, 92, 95), (92, 93, 94, 95), (96, 99, 98, 97), (96, 97, 101, 100), (97, 98, 102, 101), (98, 99, 103, 102), (99, 96, 100, 103), (100, 101, 102, 103), (104, 107, 106, 105), (104, 105, 109, 108), (105, 106, 110, 109), (106, 107, 111, 110), (107, 104, 108, 111), (108, 109, 110, 111), (112, 115, 114, 113), (112, 113, 117, 116), (113, 114, 118, 117), (114, 115, 119, 118), (115, 112, 116, 119), (116, 117, 118, 119), (120, 123, 122, 121), (120, 121, 125, 124), (121, 122, 126, 125), (122, 123, 127, 126), (123, 120, 124, 127), (124, 125, 126, 127), (128, 131, 130, 129), (128, 129, 133, 132), (129, 130, 134, 133), (130, 131, 135, 134), (131, 128, 132, 135), (132, 133, 134, 135), (136, 139, 138, 137), (136, 137, 141, 140), (137, 138, 142, 141), (138, 139, 143, 142), (139, 136, 140, 143), (140, 141, 142, 143), (144, 147, 146, 145), (144, 145, 149, 148), (145, 146, 150, 149), (146, 147, 151, 150), (147, 144, 148, 151), (148, 149, 150, 151), (152, 155, 154, 153), (152, 153, 157, 156), (153, 154, 158, 157), (154, 155, 159, 158), (155, 152, 156, 159), (156, 157, 158, 159), (160, 163, 162, 161), (160, 161, 165, 164), (161, 162, 166, 165), (162, 163, 167, 166), (163, 160, 164, 167), (164, 165, 166, 167), (168, 171, 170, 169), (168, 169, 173, 172), (169, 170, 174, 173), (170, 171, 175, 174), (171, 168, 172, 175), (172, 173, 174, 175), (176, 179, 178, 177), (176, 177, 181, 180), (177, 178, 182, 181), (178, 179, 183, 182), (179, 176, 180, 183), (180, 181, 182, 183), (184, 187, 186, 185), (184, 185, 189, 188), (185, 186, 190, 189), (186, 187, 191, 190), (187, 184, 188, 191), (188, 189, 190, 191), (192, 195, 194, 193), (192, 193, 197, 196), (193, 194, 198, 197), (194, 195, 199, 198), (195, 192, 196, 199), (196, 197, 198, 199), (200, 203, 202, 201), (200, 201, 205, 204), (201, 202, 206, 205), (202, 203, 207, 206), (203, 200, 204, 207), (204, 205, 206, 207), (208, 211, 210, 209), (208, 209, 213, 212), (209, 210, 214, 213), (210, 211, 215, 214), (211, 208, 212, 215), (212, 213, 214, 215), (216, 219, 218, 217), (216, 217, 221, 220), (217, 218, 222, 221), (218, 219, 223, 222), (219, 216, 220, 223), (220, 221, 222, 223), (224, 227, 226, 225), (224, 225, 229, 228), (225, 226, 230, 229), (226, 227, 231, 230), (227, 224, 228, 231), (228, 229, 230, 231), (232, 235, 234, 233), (232, 233, 237, 236), (233, 234, 238, 237), (234, 235, 239, 238), (235, 232, 236, 239), (236, 237, 238, 239), (240, 243, 242, 241), (240, 241, 245, 244), (241, 242, 246, 245), (242, 243, 247, 246), (243, 240, 244, 247), (244, 245, 246, 247), (248, 251, 250, 249), (248, 249, 253, 252), (249, 250, 254, 253), (250, 251, 255, 254), (251, 248, 252, 255), (252, 253, 254, 255), (256, 259, 258, 257), (256, 257, 261, 260), (257, 258, 262, 261), (258, 259, 263, 262), (259, 256, 260, 263), (260, 261, 262, 263), (264, 267, 266, 265), (264, 265, 269, 268), (265, 266, 270, 269), (266, 267, 271, 270), (267, 264, 268, 271), (268, 269, 270, 271), (272, 275, 274, 273), (272, 273, 277, 276), (273, 274, 278, 277), (274, 275, 279, 278), (275, 272, 276, 279), (276, 277, 278, 279), (280, 283, 282, 281), (280, 281, 285, 284), (281, 282, 286, 285), (282, 283, 287, 286), (283, 280, 284, 287), (284, 285, 286, 287), (288, 291, 290, 289), (288, 289, 293, 292), (289, 290, 294, 293), (290, 291, 295, 294), (291, 288, 292, 295), (292, 293, 294, 295), (296, 299, 298, 297), (296, 297, 301, 300), (297, 298, 302, 301), (298, 299, 303, 302), (299, 296, 300, 303), (300, 301, 302, 303), (304, 307, 306, 305), (304, 305, 309, 308), (305, 306, 310, 309), (306, 307, 311, 310), (307, 304, 308, 311), (308, 309, 310, 311), (312, 315, 314, 313), (312, 313, 317, 316), (313, 314, 318, 317), (314, 315, 319, 318), (315, 312, 316, 319), (316, 317, 318, 319), (320, 323, 322, 321), (320, 321, 325, 324), (321, 322, 326, 325), (322, 323, 327, 326), (323, 320, 324, 327), (324, 325, 326, 327), (328, 331, 330, 329), (328, 329, 333, 332), (329, 330, 334, 333), (330, 331, 335, 334), (331, 328, 332, 335), (332, 333, 334, 335), (336, 339, 338, 337), (336, 337, 341, 340), (337, 338, 342, 341), (338, 339, 343, 342), (339, 336, 340, 343), (340, 341, 342, 343), (344, 347, 346, 345), (344, 345, 349, 348), (345, 346, 350, 349), (346, 347, 351, 350), (347, 344, 348, 351), (348, 349, 350, 351), (352, 355, 354, 353), (352, 353, 357, 356), (353, 354, 358, 357), (354, 355, 359, 358), (355, 352, 356, 359), (356, 357, 358, 359), (360, 363, 362, 361), (360, 361, 365, 364), (361, 362, 366, 365), (362, 363, 367, 366), (363, 360, 364, 367), (364, 365, 366, 367), (368, 371, 370, 369), (368, 369, 373, 372), (369, 370, 374, 373), (370, 371, 375, 374), (371, 368, 372, 375), (372, 373, 374, 375), (376, 379, 378, 377), (376, 377, 381, 380), (377, 378, 382, 381), (378, 379, 383, 382), (379, 376, 380, 383), (380, 381, 382, 383), (384, 387, 386, 385), (384, 385, 389, 388), (385, 386, 390, 389), (386, 387, 391, 390), (387, 384, 388, 391), (388, 389, 390, 391), (392, 395, 394, 393), (392, 393, 397, 396), (393, 394, 398, 397), (394, 395, 399, 398), (395, 392, 396, 399), (396, 397, 398, 399), (400, 403, 402, 401), (400, 401, 405, 404), (401, 402, 406, 405), (402, 403, 407, 406), (403, 400, 404, 407), (404, 405, 406, 407), (408, 411, 410, 409), (408, 409, 413, 412), (409, 410, 414, 413), (410, 411, 415, 414), (411, 408, 412, 415), (412, 413, 414, 415), (416, 419, 418, 417), (416, 417, 421, 420), (417, 418, 422, 421), (418, 419, 423, 422), (419, 416, 420, 423), (420, 421, 422, 423), (424, 427, 426, 425), (424, 425, 429, 428), (425, 426, 430, 429), (426, 427, 431, 430), (427, 424, 428, 431), (428, 429, 430, 431), (432, 435, 434, 433), (432, 433, 437, 436), (433, 434, 438, 437), (434, 435, 439, 438), (435, 432, 436, 439), (436, 437, 438, 439), (440, 443, 442, 441), (440, 441, 445, 444), (441, 442, 446, 445), (442, 443, 447, 446), (443, 440, 444, 447), (444, 445, 446, 447), (448, 451, 450, 449), (448, 449, 453, 452), (449, 450, 454, 453), (450, 451, 455, 454), (451, 448, 452, 455), (452, 453, 454, 455), (456, 459, 458, 457), (456, 457, 461, 460), (457, 458, 462, 461), (458, 459, 463, 462), (459, 456, 460, 463), (460, 461, 462, 463), (464, 467, 466, 465), (464, 465, 469, 468), (465, 466, 470, 469), (466, 467, 471, 470), (467, 464, 468, 471), (468, 469, 470, 471), (472, 475, 474, 473), (472, 473, 477, 476), (473, 474, 478, 477), (474, 475, 479, 478), (475, 472, 476, 479), (476, 477, 478, 479), (480, 483, 482, 481), (480, 481, 485, 484), (481, 482, 486, 485), (482, 483, 487, 486), (483, 480, 484, 487), (484, 485, 486, 487), (488, 491, 490, 489), (488, 489, 493, 492), (489, 490, 494, 493), (490, 491, 495, 494), (491, 488, 492, 495), (492, 493, 494, 495), (496, 499, 498, 497), (496, 497, 501, 500), (497, 498, 502, 501), (498, 499, 503, 502), (499, 496, 500, 503), (500, 501, 502, 503), (504, 507, 506, 505), (504, 505, 509, 508), (505, 506, 510, 509), (506, 507, 511, 510), (507, 504, 508, 511), (508, 509, 510, 511), (512, 515, 514, 513), (512, 513, 517, 516), (513, 514, 518, 517), (514, 515, 519, 518), (515, 512, 516, 519), (516, 517, 518, 519), (520, 523, 522, 521), (520, 521, 525, 524), (521, 522, 526, 525), (522, 523, 527, 526), (523, 520, 524, 527), (524, 525, 526, 527), (528, 531, 530, 529), (528, 529, 533, 532), (529, 530, 534, 533), (530, 531, 535, 534), (531, 528, 532, 535), (532, 533, 534, 535), (536, 539, 538, 537), (536, 537, 541, 540), (537, 538, 542, 541), (538, 539, 543, 542), (539, 536, 540, 543), (540, 541, 542, 543), (544, 547, 546, 545), (544, 545, 549, 548), (545, 546, 550, 549), (546, 547, 551, 550), (547, 544, 548, 551), (548, 549, 550, 551), (552, 555, 554, 553), (552, 553, 557, 556), (553, 554, 558, 557), (554, 555, 559, 558), (555, 552, 556, 559), (556, 557, 558, 559), (560, 563, 562, 561), (560, 561, 565, 564), (561, 562, 566, 565), (562, 563, 567, 566), (563, 560, 564, 567), (564, 565, 566, 567), (568, 571, 570, 569), (568, 569, 573, 572), (569, 570, 574, 573), (570, 571, 575, 574), (571, 568, 572, 575), (572, 573, 574, 575), (576, 579, 578, 577), (576, 577, 581, 580), (577, 578, 582, 581), (578, 579, 583, 582), (579, 576, 580, 583), (580, 581, 582, 583), (584, 587, 586, 585), (584, 585, 589, 588), (585, 586, 590, 589), (586, 587, 591, 590), (587, 584, 588, 591), (588, 589, 590, 591), (592, 595, 594, 593), (592, 593, 597, 596), (593, 594, 598, 597), (594, 595, 599, 598), (595, 592, 596, 599), (596, 597, 598, 599), (600, 603, 602, 601), (600, 601, 605, 604), (601, 602, 606, 605), (602, 603, 607, 606), (603, 600, 604, 607), (604, 605, 606, 607), (608, 611, 610, 609), (608, 609, 613, 612), (609, 610, 614, 613), (610, 611, 615, 614), (611, 608, 612, 615), (612, 613, 614, 615), (616, 619, 618, 617), (616, 617, 621, 620), (617, 618, 622, 621), (618, 619, 623, 622), (619, 616, 620, 623), (620, 621, 622, 623), (624, 627, 626, 625), (624, 625, 629, 628), (625, 626, 630, 629), (626, 627, 631, 630), (627, 624, 628, 631), (628, 629, 630, 631), (632, 635, 634, 633), (632, 633, 637, 636), (633, 634, 638, 637), (634, 635, 639, 638), (635, 632, 636, 639), (636, 637, 638, 639), (640, 643, 642, 641), (640, 641, 645, 644), (641, 642, 646, 645), (642, 643, 647, 646), (643, 640, 644, 647), (644, 645, 646, 647), (648, 651, 650, 649), (648, 649, 653, 652), (649, 650, 654, 653), (650, 651, 655, 654), (651, 648, 652, 655), (652, 653, 654, 655), (656, 659, 658, 657), (656, 657, 661, 660), (657, 658, 662, 661), (658, 659, 663, 662), (659, 656, 660, 663), (660, 661, 662, 663), (664, 667, 666, 665), (664, 665, 669, 668), (665, 666, 670, 669), (666, 667, 671, 670), (667, 664, 668, 671), (668, 669, 670, 671), (672, 675, 674, 673), (672, 673, 677, 676), (673, 674, 678, 677), (674, 675, 679, 678), (675, 672, 676, 679), (676, 677, 678, 679), (680, 683, 682, 681), (680, 681, 685, 684), (681, 682, 686, 685), (682, 683, 687, 686), (683, 680, 684, 687), (684, 685, 686, 687), (688, 691, 690, 689), (688, 689, 693, 692), (689, 690, 694, 693), (690, 691, 695, 694), (691, 688, 692, 695), (692, 693, 694, 695), (696, 699, 698, 697), (696, 697, 701, 700), (697, 698, 702, 701), (698, 699, 703, 702), (699, 696, 700, 703), (700, 701, 702, 703), (704, 707, 706, 705), (704, 705, 709, 708), (705, 706, 710, 709), (706, 707, 711, 710), (707, 704, 708, 711), (708, 709, 710, 711), (712, 715, 714, 713), (712, 713, 717, 716), (713, 714, 718, 717), (714, 715, 719, 718), (715, 712, 716, 719), (716, 717, 718, 719), (720, 723, 722, 721), (720, 721, 725, 724), (721, 722, 726, 725), (722, 723, 727, 726), (723, 720, 724, 727), (724, 725, 726, 727), (728, 731, 730, 729), (728, 729, 733, 732), (729, 730, 734, 733), (730, 731, 735, 734), (731, 728, 732, 735), (732, 733, 734, 735), (736, 739, 738, 737), (736, 737, 741, 740), (737, 738, 742, 741), (738, 739, 743, 742), (739, 736, 740, 743), (740, 741, 742, 743), (744, 747, 746, 745), (744, 745, 749, 748), (745, 746, 750, 749), (746, 747, 751, 750), (747, 744, 748, 751), (748, 749, 750, 751), (752, 755, 754, 753), (752, 753, 757, 756), (753, 754, 758, 757), (754, 755, 759, 758), (755, 752, 756, 759), (756, 757, 758, 759), (760, 763, 762, 761), (760, 761, 765, 764), (761, 762, 766, 765), (762, 763, 767, 766), (763, 760, 764, 767), (764, 765, 766, 767), (768, 771, 770, 769), (768, 769, 773, 772), (769, 770, 774, 773), (770, 771, 775, 774), (771, 768, 772, 775), (772, 773, 774, 775), (776, 779, 778, 777), (776, 777, 781, 780), (777, 778, 782, 781), (778, 779, 783, 782), (779, 776, 780, 783), (780, 781, 782, 783), (784, 787, 786, 785), (784, 785, 789, 788), (785, 786, 790, 789), (786, 787, 791, 790), (787, 784, 788, 791), (788, 789, 790, 791), (792, 795, 794, 793), (792, 793, 797, 796), (793, 794, 798, 797), (794, 795, 799, 798), (795, 792, 796, 799), (796, 797, 798, 799), (800, 803, 802, 801), (800, 801, 805, 804), (801, 802, 806, 805), (802, 803, 807, 806), (803, 800, 804, 807), (804, 805, 806, 807), (808, 811, 810, 809), (808, 809, 813, 812), (809, 810, 814, 813), (810, 811, 815, 814), (811, 808, 812, 815), (812, 813, 814, 815), (816, 819, 818, 817), (816, 817, 821, 820), (817, 818, 822, 821), (818, 819, 823, 822), (819, 816, 820, 823), (820, 821, 822, 823), (824, 827, 826, 825), (824, 825, 829, 828), (825, 826, 830, 829), (826, 827, 831, 830), (827, 824, 828, 831), (828, 829, 830, 831), (832, 835, 834, 833), (832, 833, 837, 836), (833, 834, 838, 837), (834, 835, 839, 838), (835, 832, 836, 839), (836, 837, 838, 839), (840, 843, 842, 841), (840, 841, 845, 844), (841, 842, 846, 845), (842, 843, 847, 846), (843, 840, 844, 847), (844, 845, 846, 847), (848, 851, 850, 849), (848, 849, 853, 852), (849, 850, 854, 853), (850, 851, 855, 854), (851, 848, 852, 855), (852, 853, 854, 855), (856, 859, 858, 857), (856, 857, 861, 860), (857, 858, 862, 861), (858, 859, 863, 862), (859, 856, 860, 863), (860, 861, 862, 863), (864, 867, 866, 865), (864, 865, 869, 868), (865, 866, 870, 869), (866, 867, 871, 870), (867, 864, 868, 871), (868, 869, 870, 871), (872, 875, 874, 873), (872, 873, 877, 876), (873, 874, 878, 877), (874, 875, 879, 878), (875, 872, 876, 879), (876, 877, 878, 879), (880, 883, 882, 881), (880, 881, 885, 884), (881, 882, 886, 885), (882, 883, 887, 886), (883, 880, 884, 887), (884, 885, 886, 887), (888, 891, 890, 889), (888, 889, 893, 892), (889, 890, 894, 893), (890, 891, 895, 894), (891, 888, 892, 895), (892, 893, 894, 895), (896, 899, 898, 897), (896, 897, 901, 900), (897, 898, 902, 901), (898, 899, 903, 902), (899, 896, 900, 903), (900, 901, 902, 903), (904, 907, 906, 905), (904, 905, 909, 908), (905, 906, 910, 909), (906, 907, 911, 910), (907, 904, 908, 911), (908, 909, 910, 911), (912, 915, 914, 913), (912, 913, 917, 916), (913, 914, 918, 917), (914, 915, 919, 918), (915, 912, 916, 919), (916, 917, 918, 919), (920, 923, 922, 921), (920, 921, 925, 924), (921, 922, 926, 925), (922, 923, 927, 926), (923, 920, 924, 927), (924, 925, 926, 927), (928, 931, 930, 929), (928, 929, 933, 932), (929, 930, 934, 933), (930, 931, 935, 934), (931, 928, 932, 935), (932, 933, 934, 935), (936, 939, 938, 937), (936, 937, 941, 940), (937, 938, 942, 941), (938, 939, 943, 942), (939, 936, 940, 943), (940, 941, 942, 943), (944, 947, 946, 945), (944, 945, 949, 948), (945, 946, 950, 949), (946, 947, 951, 950), (947, 944, 948, 951), (948, 949, 950, 951), (952, 955, 954, 953), (952, 953, 957, 956), (953, 954, 958, 957), (954, 955, 959, 958), (955, 952, 956, 959), (956, 957, 958, 959), (960, 963, 962, 961), (960, 961, 965, 964), (961, 962, 966, 965), (962, 963, 967, 966), (963, 960, 964, 967), (964, 965, 966, 967), (968, 971, 970, 969), (968, 969, 973, 972), (969, 970, 974, 973), (970, 971, 975, 974), (971, 968, 972, 975), (972, 973, 974, 975), (976, 979, 978, 977), (976, 977, 981, 980), (977, 978, 982, 981), (978, 979, 983, 982), (979, 976, 980, 983), (980, 981, 982, 983), (984, 987, 986, 985), (984, 985, 989, 988), (985, 986, 990, 989), (986, 987, 991, 990), (987, 984, 988, 991), (988, 989, 990, 991), (992, 995, 994, 993), (992, 993, 997, 996), (993, 994, 998, 997), (994, 995, 999, 998), (995, 992, 996, 999), (996, 997, 998, 999), (1000, 1003, 1002, 1001), (1000, 1001, 1005, 1004), (1001, 1002, 1006, 1005), (1002, 1003, 1007, 1006), (1003, 1000, 1004, 1007), (1004, 1005, 1006, 1007), (1008, 1011, 1010, 1009), (1008, 1009, 1013, 1012), (1009, 1010, 1014, 1013), (1010, 1011, 1015, 1014), (1011, 1008, 1012, 1015), (1012, 1013, 1014, 1015), (1016, 1019, 1018, 1017), (1016, 1017, 1021, 1020), (1017, 1018, 1022, 1021), (1018, 1019, 1023, 1022), (1019, 1016, 1020, 1023), (1020, 1021, 1022, 1023), (1024, 1027, 1026, 1025), (1024, 1025, 1029, 1028), (1025, 1026, 1030, 1029), (1026, 1027, 1031, 1030), (1027, 1024, 1028, 1031), (1028, 1029, 1030, 1031), (1032, 1035, 1034, 1033), (1032, 1033, 1037, 1036), (1033, 1034, 1038, 1037), (1034, 1035, 1039, 1038), (1035, 1032, 1036, 1039), (1036, 1037, 1038, 1039), (1040, 1043, 1042, 1041), (1040, 1041, 1045, 1044), (1041, 1042, 1046, 1045), (1042, 1043, 1047, 1046), (1043, 1040, 1044, 1047), (1044, 1045, 1046, 1047), (1048, 1051, 1050, 1049), (1048, 1049, 1053, 1052), (1049, 1050, 1054, 1053), (1050, 1051, 1055, 1054), (1051, 1048, 1052, 1055), (1052, 1053, 1057, 1056), (1053, 1054, 1058, 1057), (1054, 1055, 1059, 1058), (1055, 1052, 1056, 1059), (1056, 1057, 1061, 1060), (1057, 1058, 1062, 1061), (1058, 1059, 1063, 1062), (1059, 1056, 1060, 1063), (1060, 1061, 1062, 1063), (1064, 1067, 1066, 1065), (1064, 1065, 1069, 1068), (1065, 1066, 1070, 1069), (1066, 1067, 1071, 1070), (1067, 1064, 1068, 1071), (1068, 1069, 1073, 1072), (1069, 1070, 1074, 1073), (1070, 1071, 1075, 1074), (1071, 1068, 1072, 1075), (1072, 1073, 1077, 1076), (1073, 1074, 1078, 1077), (1074, 1075, 1079, 1078), (1075, 1072, 1076, 1079), (1076, 1077, 1078, 1079), (1080, 1083, 1082, 1081), (1080, 1081, 1085, 1084), (1081, 1082, 1086, 1085), (1082, 1083, 1087, 1086), (1083, 1080, 1084, 1087), (1084, 1085, 1089, 1088), (1085, 1086, 1090, 1089), (1086, 1087, 1091, 1090), (1087, 1084, 1088, 1091), (1088, 1089, 1090, 1091), (1092, 1095, 1094, 1093), (1092, 1093, 1097, 1096), (1093, 1094, 1098, 1097), (1094, 1095, 1099, 1098), (1095, 1092, 1096, 1099), (1096, 1097, 1101, 1100), (1097, 1098, 1102, 1101), (1098, 1099, 1103, 1102), (1099, 1096, 1100, 1103), (1100, 1101, 1105, 1104), (1101, 1102, 1106, 1105), (1102, 1103, 1107, 1106), (1103, 1100, 1104, 1107), (1104, 1105, 1106, 1107), (1111, 1110, 1109, 1108), (1112, 1113, 1114, 1115), (1112, 1115, 1111, 1108), (1113, 1112, 1108, 1109), (1114, 1113, 1109, 1110), (1115, 1114, 1110, 1111)])
me_wall.update()

# ---- objects
ob_light = bpy.data.objects.new('Light', light_light)
ob_camera = bpy.data.objects.new('Camera', cam_camera)
ob_wall = bpy.data.objects.new('Wall', me_wall)

# ---- transforms, parenting, visibility, modifiers, constraints
ob_light.location = (4.076, 1.005, 5.904)
ob_light.rotation_euler = (0.6503, 0.05522, 1.866)
ob_light.lock_rotations_4d = False
ob_light.empty_display_type = 'ARROWS'
ob_light.color = (0.0, 0.0, 0.0, 0.0)
ob_light.lineart.crease_threshold = 0.0
ob_camera.location = (7.359, -6.926, 4.958)
ob_camera.rotation_euler = (1.109, 0.0, 0.8149)
ob_camera.lock_rotations_4d = False
ob_camera.empty_display_type = 'ARROWS'
ob_camera.color = (0.0, 0.0, 0.0, 0.0)
ob_camera.display_type = 'WIRE'
ob_camera.lineart.crease_threshold = 0.0
ob_wall.location = (0.0, 0.0, 0.0)

# ---- collection membership
col_collection.objects.link(ob_light)
col_collection.objects.link(ob_camera)
col_collection.objects.link(ob_wall)

# ---- scene / render settings (as saved in the file)
scene.camera = ob_camera
scene.frame_start = 1; scene.frame_end = 250; scene.frame_set(1)
scene.render.engine = 'BLENDER_EEVEE_NEXT'
bpy.context.view_layer.update()
